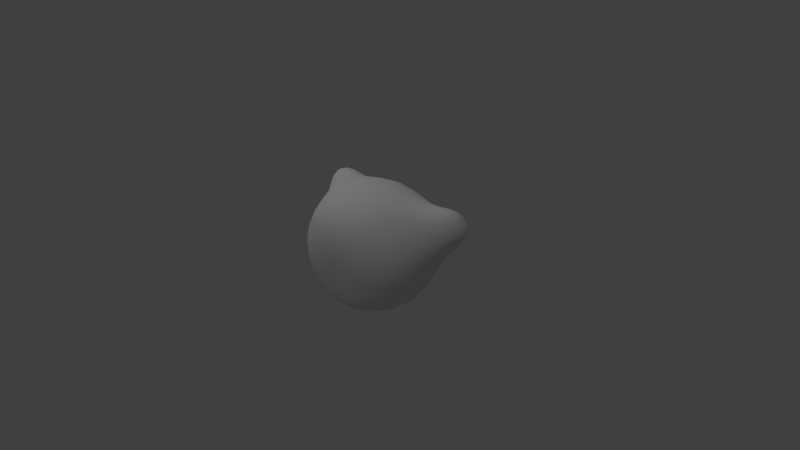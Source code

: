 # Source: head.blend  (saved by Blender 2.76.0; exported with 4.5.12 LTS)
import bpy
from mathutils import Matrix  # noqa: F401  (used for matrix-valued properties, if any)

bpy.ops.wm.read_factory_settings(use_empty=True)
scene = bpy.context.scene
scene.name = 'Scene'

# ---- collections
col_collection_1 = bpy.data.collections.new('Collection 1'); scene.collection.children.link(col_collection_1)

# ---- materials (node trees are filled in below, after node groups)
mat_head_material = bpy.data.materials.new('head.Material')
mat_head_material.alpha_threshold = 0.0
mat_head_material.use_transparent_shadow = False
mat_head_material.roughness = 0.5

# ---- material node trees

# ---- world
world_world = bpy.data.worlds.new('World'); scene.world = world_world
world_world.color = (0.05088, 0.05088, 0.05088)
world_world.use_sun_shadow = False
world_world.sun_shadow_jitter_overblur = 0.0
world_world.cycles.sampling_method = 'MANUAL'
world_world.cycles.sample_map_resolution = 256

# ---- cameras
cam_camera = bpy.data.cameras.new('Camera')
cam_camera.clip_end = 100.0
cam_camera.lens = 35.0
cam_camera.sensor_width = 32.0
cam_camera.sensor_height = 18.0
cam_camera.ortho_scale = 7.314
cam_camera.dof.focus_distance = 0.0
cam_camera.dof.aperture_fstop = 128.0

# ---- lights
light_lamp_002 = bpy.data.lights.new('Lamp.002', 'POINT')
light_lamp_002.transmission_factor = 0.0
light_lamp_002.cutoff_distance = 30.0
light_lamp_002.energy = 100.0
light_lamp_002.shadow_buffer_clip_start = 1.001
light_lamp_002.shadow_soft_size = 0.1
light_lamp_002.shadow_maximum_resolution = 0.006
light_lamp_002.use_absolute_resolution = True
light_lamp_002.cycles.use_multiple_importance_sampling = False
light_lamp_001 = bpy.data.lights.new('Lamp.001', 'POINT')
light_lamp_001.transmission_factor = 0.0
light_lamp_001.cutoff_distance = 30.0
light_lamp_001.energy = 100.0
light_lamp_001.shadow_buffer_clip_start = 1.001
light_lamp_001.shadow_soft_size = 0.1
light_lamp_001.shadow_maximum_resolution = 0.006
light_lamp_001.use_absolute_resolution = True
light_lamp_001.cycles.use_multiple_importance_sampling = False
light_lamp = bpy.data.lights.new('Lamp', 'POINT')
light_lamp.transmission_factor = 0.0
light_lamp.cutoff_distance = 30.0
light_lamp.energy = 100.0
light_lamp.shadow_buffer_clip_start = 1.001
light_lamp.shadow_soft_size = 0.1
light_lamp.shadow_maximum_resolution = 0.006
light_lamp.use_absolute_resolution = True
light_lamp.cycles.use_multiple_importance_sampling = False

# ---- meshes
me_cube_001 = bpy.data.meshes.new('Cube.001')
me_cube_001.from_pydata([(-1.0, 0.0, 0.0), (0.0, 1.0, 0.0), (1.0, 0.0, 0.0), (0.0, -0.8362, 0.0), (0.0, 0.0, -1.0), (0.0, 0.0, 1.0), (-0.75, -0.75, 0.0), (-0.75, 0.0, 0.75), (-0.75, 0.75, 0.0), (-0.75, 0.0, -0.75), (0.0, 0.75, 0.75), (0.75, 0.75, 0.0), (0.0, 0.75, -0.75), (0.75, 0.0, 0.75), (0.75, -0.75, 0.0), (0.75, 0.0, -0.75), (0.0, -0.75, 0.75), (0.0, -0.75, -0.75), (-0.5556, -0.5556, -0.5556), (-0.5556, -0.5556, 0.5556), (-0.5556, 0.5556, -0.5556), (-0.5556, 0.5556, 0.5556), (0.5556, -0.5556, -0.5556), (0.5556, -0.5556, 0.5556), (0.5556, 0.5556, -0.5556), (0.5556, 0.5556, 0.5556), (-1.289, 0.2575, 0.2951), (-1.117, 0.2575, 0.8111), (-0.9834, 0.6397, 0.6773), (-1.117, 0.7735, 0.2951), (1.318, 0.2692, 0.3068), (1.146, 0.7852, 0.3068), (1.013, 0.6514, 0.689), (1.146, 0.2692, 0.8227)], [], [(0, 6, 19, 7), (0, 8, 20, 9), (0, 9, 18, 6), (1, 8, 21, 10), (1, 10, 25, 11), (1, 11, 24, 12), (1, 12, 20, 8), (2, 13, 23, 14), (2, 14, 22, 15), (2, 15, 24, 11), (3, 14, 23, 16), (3, 16, 19, 6), (3, 6, 18, 17), (3, 17, 22, 14), (4, 17, 18, 9), (4, 9, 20, 12), (4, 12, 24, 15), (4, 15, 22, 17), (5, 16, 23, 13), (5, 13, 25, 10), (5, 10, 21, 7), (5, 7, 19, 16), (26, 27, 28, 29), (30, 31, 32, 33), (7, 27, 26, 0), (21, 28, 27, 7), (8, 29, 28, 21), (0, 26, 29, 8), (11, 31, 30, 2), (25, 32, 31, 11), (13, 33, 32, 25), (2, 30, 33, 13)])
me_cube_001.polygons.foreach_set('use_smooth', [True] * 32)
_uv = me_cube_001.uv_layers.new(name='UVMap')
_uv.uv.foreach_set('vector', [0.4072, 0.3073, 0.5834, 0.3045, 0.5965, 0.4085, 0.4945, 0.5138, 0.02055, 0.8416, 0.1537, 0.7371, 0.2008, 0.8508, 0.1424, 0.9593, 0.4072, 0.3073, 0.4879, 0.09801, 0.5932, 0.2, 0.5834, 0.3045, 0.3026, 0.7292, 0.1537, 0.7371, 0.1817, 0.6074, 0.3002, 0.6012, 0.3026, 0.7292, 0.3002, 0.6012, 0.4188, 0.6029, 0.4517, 0.7314, 0.3026, 0.7292, 0.4517, 0.7314, 0.4089, 0.8468, 0.3049, 0.8522, 0.3026, 0.7292, 0.3049, 0.8522, 0.2008, 0.8508, 0.1537, 0.7371, 0.991, 0.298, 0.9103, 0.5072, 0.805, 0.4052, 0.8148, 0.3008, 0.991, 0.298, 0.8148, 0.3008, 0.8017, 0.1967, 0.9037, 0.09142, 0.5887, 0.8309, 0.4715, 0.953, 0.4089, 0.8468, 0.4517, 0.7314, 0.6991, 0.3026, 0.8148, 0.3008, 0.805, 0.4052, 0.7009, 0.4183, 0.6991, 0.3026, 0.7009, 0.4183, 0.5965, 0.4085, 0.5834, 0.3045, 0.6991, 0.3026, 0.5834, 0.3045, 0.5932, 0.2, 0.6972, 0.1869, 0.6991, 0.3026, 0.6972, 0.1869, 0.8017, 0.1967, 0.8148, 0.3008, 0.6944, 0.01071, 0.6972, 0.1869, 0.5932, 0.2, 0.4879, 0.09801, 0.3077, 0.9965, 0.1424, 0.9593, 0.2008, 0.8508, 0.3049, 0.8522, 0.3077, 0.9965, 0.3049, 0.8522, 0.4089, 0.8468, 0.4715, 0.953, 0.6944, 0.01071, 0.9037, 0.09142, 0.8017, 0.1967, 0.6972, 0.1869, 0.7037, 0.5945, 0.7009, 0.4183, 0.805, 0.4052, 0.9103, 0.5072, 0.2974, 0.4522, 0.4649, 0.4782, 0.4188, 0.6029, 0.3002, 0.6012, 0.2974, 0.4522, 0.3002, 0.6012, 0.1817, 0.6074, 0.1309, 0.4845, 0.7037, 0.5945, 0.4945, 0.5138, 0.5965, 0.4085, 0.7009, 0.4183, 0.7769, 0.7733, 0.8447, 0.7788, 0.8466, 0.8297, 0.7927, 0.8514, 0.1756, 0.1665, 0.2486, 0.1821, 0.2279, 0.232, 0.1808, 0.23, 0.9626, 0.6745, 0.8447, 0.7788, 0.7769, 0.7733, 0.6704, 0.6745, 0.9421, 0.9377, 0.8466, 0.8297, 0.8447, 0.7788, 0.9626, 0.6745, 0.688, 0.952, 0.7927, 0.8514, 0.8466, 0.8297, 0.9421, 0.9377, 0.6704, 0.6745, 0.7769, 0.7733, 0.7927, 0.8514, 0.688, 0.952, 0.3554, 0.07237, 0.2486, 0.1821, 0.1756, 0.1665, 0.07089, 0.05433, 0.3422, 0.3339, 0.2279, 0.232, 0.2486, 0.1821, 0.3554, 0.07237, 0.07089, 0.3556, 0.1808, 0.23, 0.2279, 0.232, 0.3422, 0.3339, 0.07089, 0.05433, 0.1756, 0.1665, 0.1808, 0.23, 0.07089, 0.3556])
me_cube_001.materials.append(mat_head_material)
me_cube_001.use_remesh_preserve_volume = False
me_cube_001.use_remesh_preserve_attributes = False
me_cube_001.use_mirror_vertex_groups = False
me_cube_001.update()

# ---- objects
ob_lamp_002 = bpy.data.objects.new('Lamp.002', light_lamp_002)
ob_lamp_001 = bpy.data.objects.new('Lamp.001', light_lamp_001)
ob_head = bpy.data.objects.new('head', me_cube_001)
ob_lamp = bpy.data.objects.new('Lamp', light_lamp)
ob_camera = bpy.data.objects.new('Camera', cam_camera)

# ---- transforms, parenting, visibility, modifiers, constraints
ob_lamp_002.location = (-3.985, -0.8497, 4.366)
ob_lamp_002.rotation_euler = (0.6503, 0.05522, 1.866)
ob_lamp_002.lock_rotations_4d = False
ob_lamp_002.empty_display_type = 'ARROWS'
ob_lamp_002.color = (0.0, 0.0, 0.0, 0.0)
ob_lamp_002.lineart.crease_threshold = 0.0
ob_lamp_001.location = (2.455, -0.1871, 6.25)
ob_lamp_001.rotation_euler = (0.6503, 0.05522, 1.866)
ob_lamp_001.lock_rotations_4d = False
ob_lamp_001.empty_display_type = 'ARROWS'
ob_lamp_001.color = (0.0, 0.0, 0.0, 0.0)
ob_lamp_001.lineart.crease_threshold = 0.0
ob_head.location = (0.0, 0.0, 0.1425)
ob_head.lineart.crease_threshold = 0.0
_m = ob_head.modifiers.new('Subsurf', 'SUBSURF')
_m.uv_smooth = 'PRESERVE_CORNERS'
_m.quality = 2
_m.show_only_control_edges = False
ob_lamp.location = (-0.5198, -6.204, 5.904)
ob_lamp.rotation_euler = (0.6503, 0.05522, 1.866)
ob_lamp.lock_rotations_4d = False
ob_lamp.empty_display_type = 'ARROWS'
ob_lamp.color = (0.0, 0.0, 0.0, 0.0)
ob_lamp.lineart.crease_threshold = 0.0
ob_camera.location = (7.481, -6.508, 5.344)
ob_camera.rotation_euler = (1.109, 0.01082, 0.8149)
ob_camera.lock_rotations_4d = False
ob_camera.empty_display_type = 'ARROWS'
ob_camera.color = (0.0, 0.0, 0.0, 0.0)
ob_camera.display_type = 'WIRE'
ob_camera.lineart.crease_threshold = 0.0

# ---- collection membership
col_collection_1.objects.link(ob_lamp_002)
col_collection_1.objects.link(ob_lamp_001)
col_collection_1.objects.link(ob_head)
col_collection_1.objects.link(ob_lamp)
col_collection_1.objects.link(ob_camera)

# ---- scene / render settings (as saved in the file)
scene.camera = ob_camera
scene.frame_start = 1; scene.frame_end = 250; scene.frame_set(1)
scene.render.engine = 'BLENDER_EEVEE_NEXT'
scene.render.resolution_percentage = 50
scene.render.dither_intensity = 0.0
scene.cycles.use_denoising = False
scene.cycles.samples = 10
scene.cycles.sampling_pattern = 'TABULATED_SOBOL'
scene.cycles.light_sampling_threshold = 0.0
scene.cycles.use_adaptive_sampling = False
scene.cycles.use_light_tree = False
scene.cycles.blur_glossy = 0.0
scene.cycles.pixel_filter_type = 'GAUSSIAN'
scene.cycles.sample_clamp_indirect = 0.0
scene.view_settings.view_transform = 'Standard'
bpy.context.view_layer.update()
